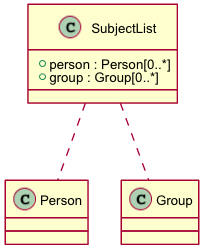

The diagram above was rendered by PlantUML. Its source (embedded in the PNG):
@startuml images/class_SubjectList.png
skinparam activityFontColor black
skinparam activityFontSize 10
skinparam activityFontName arial
skinparam activityArrowFontColor black
skinparam activityArrowFontSize 10
skinparam activityArrowFontName arial
skinparam classArrowFontColor black
skinparam classArrowFontSize 10
skinparam classArrowFontName arial
skinparam classAttributeFontColor black
skinparam classAttributeFontSize 10
skinparam classAttributeFontName arial
skinparam classFontColor black
skinparam classFontSize 10
skinparam classFontName arial
skinparam componentFontColor black
skinparam componentFontSize 10
skinparam componentFontName arial
skinparam componentArrowFontColor black
skinparam componentArrowFontSize 10
skinparam componentArrowFontName arial
skinparam noteFontColor black
skinparam noteFontSize 10
skinparam noteFontName arial
skinparam packageFontColor black
skinparam packageFontSize 10
skinparam packageFontName arial
skinparam sequenceActorFontColor black
skinparam sequenceActorFontSize 10
skinparam sequenceActorFontName arial
skinparam sequenceArrowFontColor black
skinparam sequenceArrowFontSize 10
skinparam sequenceArrowFontName arial
skinparam sequenceGroupingFontColor black
skinparam sequenceGroupingFontSize 10
skinparam sequenceGroupingFontName arial
skinparam sequenceGroupingHeaderFontColor black
skinparam sequenceGroupingHeaderFontSize 10
skinparam sequenceGroupingHeaderFontName arial
skinparam sequenceParticipantFontColor black
skinparam sequenceParticipantFontSize 10
skinparam sequenceParticipantFontName arial
skinparam sequenceTitleFontColor black
skinparam sequenceTitleFontSize 10
skinparam sequenceTitleFontName arial
skinparam titleFontColor black
skinparam titleFontSize 10
skinparam titleFontName arial
skinparam usecaseFontColor black
skinparam usecaseFontSize 7
skinparam usecaseFontName arial
skinparam usecaseActorFontColor black
skinparam usecaseActorFontSize 7
skinparam usecaseActorFontName arial
skinparam usecaseArrowFontColor black
skinparam usecaseArrowFontSize 7
skinparam usecaseArrowFontName arial

class SubjectList {
  + person : Person[0..*]
  + group : Group[0..*]
}
SubjectList .. Person
SubjectList .. Group

@enduml